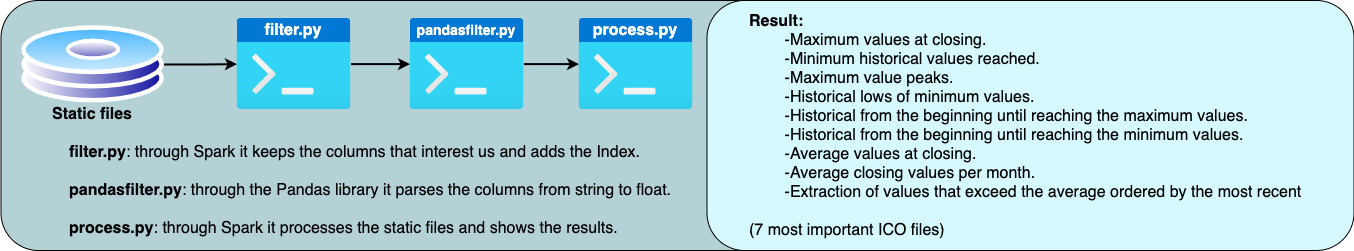

The diagram above was exported from draw.io. Its source (the exported page's mxGraphModel, read from the mxfile embedded in the PNG):
<mxGraphModel dx="1732" dy="738" grid="0" gridSize="10" guides="1" tooltips="1" connect="1" arrows="1" fold="1" page="0" pageScale="1" pageWidth="827" pageHeight="1169" math="0" shadow="0">
  <root>
    <mxCell id="0" />
    <mxCell id="1" parent="0" />
    <mxCell id="f4o79guuw2sfOPZrGbA8-48" value="" style="group" vertex="1" connectable="0" parent="1">
      <mxGeometry x="95.5" y="552" width="1353" height="250" as="geometry" />
    </mxCell>
    <mxCell id="f4o79guuw2sfOPZrGbA8-43" value="" style="rounded=1;whiteSpace=wrap;html=1;fontSize=16;fontColor=#050505;fillColor=#B4D1D6;align=left;" vertex="1" parent="f4o79guuw2sfOPZrGbA8-48">
      <mxGeometry width="984" height="250" as="geometry" />
    </mxCell>
    <mxCell id="f4o79guuw2sfOPZrGbA8-16" value="" style="group" vertex="1" connectable="0" parent="f4o79guuw2sfOPZrGbA8-48">
      <mxGeometry x="20.5" y="58" width="150" height="61.6" as="geometry" />
    </mxCell>
    <mxCell id="f4o79guuw2sfOPZrGbA8-17" value="" style="aspect=fixed;perimeter=ellipsePerimeter;html=1;align=center;shadow=0;dashed=0;spacingTop=3;image;image=img/lib/active_directory/hard_disk.svg;fontSize=16;fillColor=#D6B900;imageBackground=none;" vertex="1" parent="f4o79guuw2sfOPZrGbA8-16">
      <mxGeometry y="-32.63197026022304" width="142.54545454545456" height="76.97676061312427" as="geometry" />
    </mxCell>
    <mxCell id="f4o79guuw2sfOPZrGbA8-18" value="Static files" style="text;html=1;strokeColor=none;fillColor=none;align=center;verticalAlign=middle;whiteSpace=wrap;rounded=0;fontSize=16;fontColor=#050505;fontStyle=1" vertex="1" parent="f4o79guuw2sfOPZrGbA8-16">
      <mxGeometry x="16.27" y="49.58" width="110" height="12.02" as="geometry" />
    </mxCell>
    <mxCell id="f4o79guuw2sfOPZrGbA8-28" value="" style="group" vertex="1" connectable="0" parent="f4o79guuw2sfOPZrGbA8-48">
      <mxGeometry x="236" y="18" width="114" height="91.19999999999999" as="geometry" />
    </mxCell>
    <mxCell id="f4o79guuw2sfOPZrGbA8-29" value="" style="aspect=fixed;html=1;points=[];align=center;image;fontSize=12;image=img/lib/azure2/general/Dev_Console.svg;fillColor=#D6B900;" vertex="1" parent="f4o79guuw2sfOPZrGbA8-28">
      <mxGeometry width="114" height="91.2" as="geometry" />
    </mxCell>
    <mxCell id="f4o79guuw2sfOPZrGbA8-30" value="filter.py" style="text;html=1;strokeColor=none;fillColor=none;align=center;verticalAlign=middle;whiteSpace=wrap;rounded=0;fontSize=16;fontColor=#FFFDFC;fontStyle=1" vertex="1" parent="f4o79guuw2sfOPZrGbA8-28">
      <mxGeometry width="112" height="24" as="geometry" />
    </mxCell>
    <mxCell id="f4o79guuw2sfOPZrGbA8-31" style="edgeStyle=orthogonalEdgeStyle;rounded=0;orthogonalLoop=1;jettySize=auto;html=1;fontSize=16;fontColor=#050505;endArrow=classic;endFill=1;strokeWidth=2;" edge="1" parent="f4o79guuw2sfOPZrGbA8-48" source="f4o79guuw2sfOPZrGbA8-17" target="f4o79guuw2sfOPZrGbA8-29">
      <mxGeometry relative="1" as="geometry" />
    </mxCell>
    <mxCell id="f4o79guuw2sfOPZrGbA8-32" value="" style="group" vertex="1" connectable="0" parent="f4o79guuw2sfOPZrGbA8-48">
      <mxGeometry x="409" y="18" width="114" height="91.19999999999999" as="geometry" />
    </mxCell>
    <mxCell id="f4o79guuw2sfOPZrGbA8-33" value="" style="aspect=fixed;html=1;points=[];align=center;image;fontSize=12;image=img/lib/azure2/general/Dev_Console.svg;fillColor=#D6B900;" vertex="1" parent="f4o79guuw2sfOPZrGbA8-32">
      <mxGeometry width="114" height="91.2" as="geometry" />
    </mxCell>
    <mxCell id="f4o79guuw2sfOPZrGbA8-34" value="&lt;font style=&quot;font-size: 14px&quot;&gt;pandasfilter.py&lt;/font&gt;" style="text;html=1;strokeColor=none;fillColor=none;align=center;verticalAlign=middle;whiteSpace=wrap;rounded=0;fontSize=16;fontColor=#FFFDFC;fontStyle=1" vertex="1" parent="f4o79guuw2sfOPZrGbA8-32">
      <mxGeometry width="112" height="24" as="geometry" />
    </mxCell>
    <mxCell id="f4o79guuw2sfOPZrGbA8-35" style="edgeStyle=orthogonalEdgeStyle;rounded=0;orthogonalLoop=1;jettySize=auto;html=1;fontSize=16;fontColor=#050505;endArrow=classic;endFill=1;strokeWidth=2;" edge="1" parent="f4o79guuw2sfOPZrGbA8-48" source="f4o79guuw2sfOPZrGbA8-29" target="f4o79guuw2sfOPZrGbA8-33">
      <mxGeometry relative="1" as="geometry" />
    </mxCell>
    <mxCell id="f4o79guuw2sfOPZrGbA8-36" value="" style="group" vertex="1" connectable="0" parent="f4o79guuw2sfOPZrGbA8-48">
      <mxGeometry x="578" y="18" width="114" height="91.19999999999999" as="geometry" />
    </mxCell>
    <mxCell id="f4o79guuw2sfOPZrGbA8-37" value="" style="aspect=fixed;html=1;points=[];align=center;image;fontSize=12;image=img/lib/azure2/general/Dev_Console.svg;fillColor=#D6B900;" vertex="1" parent="f4o79guuw2sfOPZrGbA8-36">
      <mxGeometry width="114" height="91.2" as="geometry" />
    </mxCell>
    <mxCell id="f4o79guuw2sfOPZrGbA8-38" value="process.py" style="text;html=1;strokeColor=none;fillColor=none;align=center;verticalAlign=middle;whiteSpace=wrap;rounded=0;fontSize=16;fontColor=#FFFDFC;fontStyle=1" vertex="1" parent="f4o79guuw2sfOPZrGbA8-36">
      <mxGeometry width="112" height="24" as="geometry" />
    </mxCell>
    <mxCell id="f4o79guuw2sfOPZrGbA8-39" style="edgeStyle=orthogonalEdgeStyle;rounded=0;orthogonalLoop=1;jettySize=auto;html=1;fontSize=16;fontColor=#050505;endArrow=classic;endFill=1;strokeWidth=2;" edge="1" parent="f4o79guuw2sfOPZrGbA8-48" source="f4o79guuw2sfOPZrGbA8-33" target="f4o79guuw2sfOPZrGbA8-37">
      <mxGeometry relative="1" as="geometry" />
    </mxCell>
    <mxCell id="f4o79guuw2sfOPZrGbA8-41" value="&lt;b&gt;filter.py&lt;/b&gt;: through Spark it keeps the columns that interest us and adds the Index.&lt;br&gt;&lt;br&gt;&lt;b&gt;pandasfilter.py&lt;/b&gt;: through the Pandas library it parses the columns from string to float.&lt;br&gt;&lt;br&gt;&lt;b&gt;process.py&lt;/b&gt;: through Spark it processes the static files and shows the results." style="text;html=1;strokeColor=none;fillColor=none;align=left;verticalAlign=middle;whiteSpace=wrap;rounded=0;fontSize=16;fontColor=#050505;" vertex="1" parent="f4o79guuw2sfOPZrGbA8-48">
      <mxGeometry x="66" y="129" width="615" height="121" as="geometry" />
    </mxCell>
    <mxCell id="f4o79guuw2sfOPZrGbA8-46" value="" style="rounded=1;whiteSpace=wrap;html=1;fontSize=16;fontColor=#050505;fillColor=#D6F9FF;align=left;" vertex="1" parent="f4o79guuw2sfOPZrGbA8-48">
      <mxGeometry x="706" width="647" height="250" as="geometry" />
    </mxCell>
    <mxCell id="f4o79guuw2sfOPZrGbA8-47" value="&lt;b&gt;Result:&lt;br&gt;&lt;/b&gt;&lt;span&gt;&lt;span style=&quot;white-space: pre&quot;&gt;&#09;&lt;/span&gt;-Maximum values at closing.&lt;br&gt;&lt;span style=&quot;white-space: pre&quot;&gt;&#09;&lt;/span&gt;-Minimum historical values reached.&lt;br&gt;&lt;span style=&quot;white-space: pre&quot;&gt;&#09;&lt;/span&gt;-Maximum value peaks.&lt;br&gt;&lt;span style=&quot;white-space: pre&quot;&gt;&#09;&lt;/span&gt;-Historical lows of minimum values.&lt;br&gt;&lt;span style=&quot;white-space: pre&quot;&gt;&#09;&lt;/span&gt;-Historical from the beginning until reaching the maximum values.&lt;br&gt;&lt;span style=&quot;white-space: pre&quot;&gt;&#09;&lt;/span&gt;-Historical from the beginning until reaching the minimum values.&lt;br&gt;&lt;span style=&quot;white-space: pre&quot;&gt;&#09;&lt;/span&gt;-Average values at closing.&lt;br&gt;&lt;span style=&quot;white-space: pre&quot;&gt;&#09;&lt;/span&gt;-Average closing values per month.&lt;br&gt;&lt;span style=&quot;white-space: pre&quot;&gt;&#09;&lt;/span&gt;-Extraction of values that exceed the average ordered by the most recent&lt;br&gt;&lt;/span&gt;&lt;blockquote style=&quot;margin: 0 0 0 40px ; border: none ; padding: 0px&quot;&gt;&lt;br&gt;&lt;/blockquote&gt;(7 most important ICO files)" style="text;html=1;strokeColor=none;fillColor=none;align=left;verticalAlign=middle;whiteSpace=wrap;rounded=0;fontSize=16;fontColor=#050505;" vertex="1" parent="f4o79guuw2sfOPZrGbA8-48">
      <mxGeometry x="746" y="6" width="567" height="238" as="geometry" />
    </mxCell>
  </root>
</mxGraphModel>